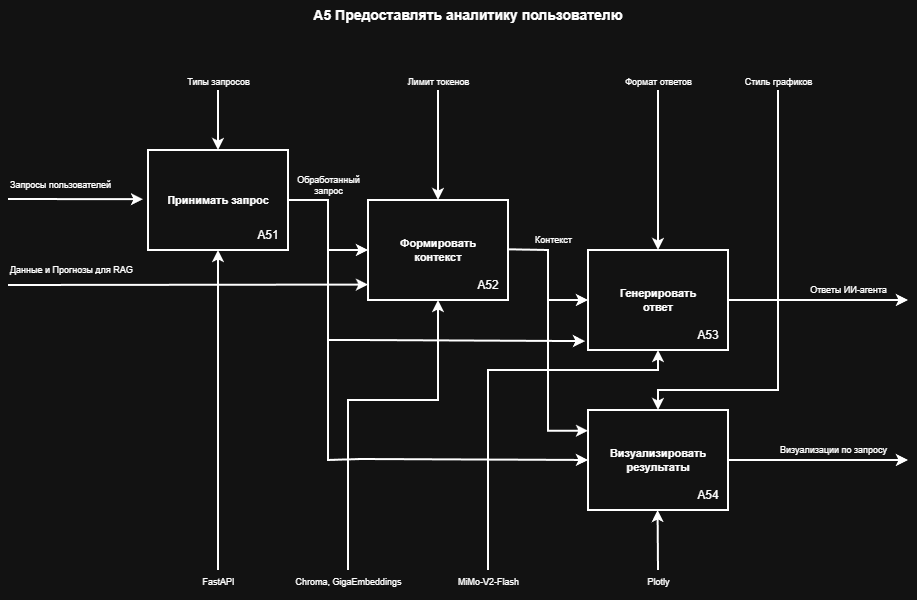

The diagram above was exported from draw.io. Its source (the exported page's mxGraphModel, read from the mxfile embedded in the PNG):
<mxGraphModel dx="1188" dy="657" grid="1" gridSize="10" guides="1" tooltips="1" connect="1" arrows="1" fold="1" page="1" pageScale="1" pageWidth="1200" pageHeight="800" math="0" shadow="0">
  <root>
    <mxCell id="x1wtzuO-pWv_1gii_yv0-0" />
    <mxCell id="x1wtzuO-pWv_1gii_yv0-1" parent="x1wtzuO-pWv_1gii_yv0-0" />
    <mxCell id="x1wtzuO-pWv_1gii_yv0-2" parent="x1wtzuO-pWv_1gii_yv0-1" style="text;html=1;strokeColor=none;fillColor=none;align=center;verticalAlign=middle;whiteSpace=wrap;rounded=0;fontStyle=1;fontSize=14;" value="A5 Предоставлять аналитику пользователю" vertex="1">
      <mxGeometry height="30" width="880" x="40" y="80" as="geometry" />
    </mxCell>
    <mxCell id="x1wtzuO-pWv_1gii_yv0-3" parent="x1wtzuO-pWv_1gii_yv0-1" style="rounded=0;whiteSpace=wrap;html=1;strokeWidth=2;fontStyle=1;fontSize=11;verticalAlign=middle;" value="Принимать запрос" vertex="1">
      <mxGeometry height="100" width="140" x="160" y="230" as="geometry" />
    </mxCell>
    <mxCell id="x1wtzuO-pWv_1gii_yv0-4" parent="x1wtzuO-pWv_1gii_yv0-1" style="rounded=0;whiteSpace=wrap;html=1;strokeWidth=2;fontStyle=1;fontSize=11;verticalAlign=middle;" value="Формировать&lt;div&gt;контекст&lt;/div&gt;" vertex="1">
      <mxGeometry height="100" width="140" x="380" y="280" as="geometry" />
    </mxCell>
    <mxCell id="x1wtzuO-pWv_1gii_yv0-5" parent="x1wtzuO-pWv_1gii_yv0-1" style="rounded=0;whiteSpace=wrap;html=1;strokeWidth=2;fontStyle=1;fontSize=11;verticalAlign=middle;" value="Генерировать&lt;div&gt;ответ&lt;/div&gt;" vertex="1">
      <mxGeometry height="100" width="140" x="600" y="330" as="geometry" />
    </mxCell>
    <mxCell id="x1wtzuO-pWv_1gii_yv0-7" edge="1" parent="x1wtzuO-pWv_1gii_yv0-1" style="endArrow=classic;html=1;strokeWidth=2;" value="">
      <mxGeometry relative="1" as="geometry">
        <mxPoint x="20" y="279" as="sourcePoint" />
        <mxPoint x="155" y="279.17" as="targetPoint" />
      </mxGeometry>
    </mxCell>
    <mxCell id="x1wtzuO-pWv_1gii_yv0-8" parent="x1wtzuO-pWv_1gii_yv0-1" style="text;html=1;align=left;verticalAlign=middle;fontSize=9;" value="Запросы пользователей" vertex="1">
      <mxGeometry height="20" width="110" x="20" y="255" as="geometry" />
    </mxCell>
    <mxCell id="x1wtzuO-pWv_1gii_yv0-9" edge="1" parent="x1wtzuO-pWv_1gii_yv0-1" style="endArrow=classic;html=1;strokeWidth=2;rounded=0;curved=0;" value="">
      <mxGeometry relative="1" as="geometry">
        <mxPoint x="20" y="365" as="sourcePoint" />
        <mxPoint x="380" y="364.58" as="targetPoint" />
      </mxGeometry>
    </mxCell>
    <mxCell id="x1wtzuO-pWv_1gii_yv0-10" parent="x1wtzuO-pWv_1gii_yv0-1" style="text;html=1;align=left;verticalAlign=middle;fontSize=9;" value="Данные и Прогнозы для RAG&amp;nbsp;" vertex="1">
      <mxGeometry height="20" width="100" x="20" y="340" as="geometry" />
    </mxCell>
    <mxCell id="x1wtzuO-pWv_1gii_yv0-11" edge="1" parent="x1wtzuO-pWv_1gii_yv0-1" source="x1wtzuO-pWv_1gii_yv0-12" style="endArrow=classic;html=1;strokeWidth=2;exitX=0.5;exitY=1;exitDx=0;exitDy=0;" value="">
      <mxGeometry relative="1" as="geometry">
        <mxPoint x="230" y="180" as="sourcePoint" />
        <mxPoint x="230" y="230" as="targetPoint" />
      </mxGeometry>
    </mxCell>
    <mxCell id="x1wtzuO-pWv_1gii_yv0-12" parent="x1wtzuO-pWv_1gii_yv0-1" style="text;html=1;align=center;verticalAlign=bottom;fontSize=9;" value="Типы запросов" vertex="1">
      <mxGeometry height="30" width="100" x="180" y="140" as="geometry" />
    </mxCell>
    <mxCell id="x1wtzuO-pWv_1gii_yv0-13" edge="1" parent="x1wtzuO-pWv_1gii_yv0-1" source="x1wtzuO-pWv_1gii_yv0-14" style="endArrow=classic;html=1;strokeWidth=2;exitX=0.5;exitY=1;exitDx=0;exitDy=0;" value="">
      <mxGeometry relative="1" as="geometry">
        <mxPoint x="450" y="180" as="sourcePoint" />
        <mxPoint x="450" y="280" as="targetPoint" />
      </mxGeometry>
    </mxCell>
    <mxCell id="x1wtzuO-pWv_1gii_yv0-14" parent="x1wtzuO-pWv_1gii_yv0-1" style="text;html=1;align=center;verticalAlign=bottom;fontSize=9;" value="Лимит токенов" vertex="1">
      <mxGeometry height="30" width="120" x="390" y="140" as="geometry" />
    </mxCell>
    <mxCell id="x1wtzuO-pWv_1gii_yv0-15" edge="1" parent="x1wtzuO-pWv_1gii_yv0-1" source="x1wtzuO-pWv_1gii_yv0-16" style="endArrow=classic;html=1;strokeWidth=2;entryX=0.5;entryY=0;entryDx=0;entryDy=0;exitX=0.5;exitY=1;exitDx=0;exitDy=0;" target="x1wtzuO-pWv_1gii_yv0-5" value="">
      <mxGeometry relative="1" as="geometry">
        <mxPoint x="670" y="200" as="sourcePoint" />
        <mxPoint x="670" y="280" as="targetPoint" />
      </mxGeometry>
    </mxCell>
    <mxCell id="x1wtzuO-pWv_1gii_yv0-16" parent="x1wtzuO-pWv_1gii_yv0-1" style="text;html=1;align=center;verticalAlign=bottom;fontSize=9;" value="Формат ответов" vertex="1">
      <mxGeometry height="30" width="100" x="620" y="140" as="geometry" />
    </mxCell>
    <mxCell id="x1wtzuO-pWv_1gii_yv0-17" edge="1" parent="x1wtzuO-pWv_1gii_yv0-1" source="x1wtzuO-pWv_1gii_yv0-3" style="endArrow=classic;html=1;strokeWidth=2;exitX=1;exitY=0.5;exitDx=0;exitDy=0;rounded=0;curved=0;" value="">
      <mxGeometry relative="1" as="geometry">
        <Array as="points">
          <mxPoint x="340" y="280" />
          <mxPoint x="340" y="330" />
        </Array>
        <mxPoint x="300" y="330" as="sourcePoint" />
        <mxPoint x="380" y="330" as="targetPoint" />
      </mxGeometry>
    </mxCell>
    <mxCell id="x1wtzuO-pWv_1gii_yv0-18" parent="x1wtzuO-pWv_1gii_yv0-1" style="text;html=1;align=center;verticalAlign=middle;fontSize=8;" value="&lt;font style=&quot;font-size: 9px;&quot;&gt;Обработанный&lt;/font&gt;&lt;div&gt;&lt;font style=&quot;font-size: 9px;&quot;&gt;запрос&lt;/font&gt;&lt;/div&gt;" vertex="1">
      <mxGeometry height="30" width="40" x="320" y="250" as="geometry" />
    </mxCell>
    <mxCell id="x1wtzuO-pWv_1gii_yv0-19" edge="1" parent="x1wtzuO-pWv_1gii_yv0-1" style="endArrow=classic;html=1;strokeWidth=2;entryX=0;entryY=0.5;entryDx=0;entryDy=0;rounded=0;curved=0;" target="x1wtzuO-pWv_1gii_yv0-5" value="">
      <mxGeometry relative="1" as="geometry">
        <Array as="points">
          <mxPoint x="560" y="330" />
          <mxPoint x="560" y="380" />
        </Array>
        <mxPoint x="520" y="329.31" as="sourcePoint" />
        <mxPoint x="600" y="329.31" as="targetPoint" />
      </mxGeometry>
    </mxCell>
    <mxCell id="x1wtzuO-pWv_1gii_yv0-20" parent="x1wtzuO-pWv_1gii_yv0-1" style="text;html=1;align=center;verticalAlign=middle;fontSize=8;" value="&lt;font style=&quot;font-size: 9px;&quot;&gt;Контекст&lt;/font&gt;" vertex="1">
      <mxGeometry height="20" width="50" x="540" y="310" as="geometry" />
    </mxCell>
    <mxCell id="x1wtzuO-pWv_1gii_yv0-22" parent="x1wtzuO-pWv_1gii_yv0-1" style="text;html=1;align=center;verticalAlign=middle;fontSize=8;" value="&lt;font style=&quot;font-size: 9px;&quot;&gt;Ответы&amp;nbsp;&lt;span style=&quot;background-color: transparent; color: light-dark(rgb(0, 0, 0), rgb(255, 255, 255));&quot;&gt;ИИ-агента&lt;/span&gt;&lt;/font&gt;" vertex="1">
      <mxGeometry height="20" width="60" x="830" y="360" as="geometry" />
    </mxCell>
    <mxCell id="x1wtzuO-pWv_1gii_yv0-23" edge="1" parent="x1wtzuO-pWv_1gii_yv0-1" source="x1wtzuO-pWv_1gii_yv0-5" style="endArrow=classic;html=1;strokeWidth=2;exitX=1;exitY=0.5;exitDx=0;exitDy=0;" value="">
      <mxGeometry relative="1" as="geometry">
        <mxPoint x="770" y="380" as="sourcePoint" />
        <mxPoint x="920" y="380" as="targetPoint" />
      </mxGeometry>
    </mxCell>
    <mxCell id="x1wtzuO-pWv_1gii_yv0-25" edge="1" parent="x1wtzuO-pWv_1gii_yv0-1" source="x1wtzuO-pWv_1gii_yv0-6" style="endArrow=classic;html=1;strokeWidth=2;exitX=1;exitY=0.5;exitDx=0;exitDy=0;" value="">
      <mxGeometry relative="1" as="geometry">
        <mxPoint x="740" y="539.58" as="sourcePoint" />
        <mxPoint x="920" y="540" as="targetPoint" />
      </mxGeometry>
    </mxCell>
    <mxCell id="x1wtzuO-pWv_1gii_yv0-26" parent="x1wtzuO-pWv_1gii_yv0-1" style="text;html=1;align=left;verticalAlign=middle;fontSize=9;" value="Визуализации по запросу" vertex="1">
      <mxGeometry height="20" width="120" x="790" y="520" as="geometry" />
    </mxCell>
    <mxCell id="x1wtzuO-pWv_1gii_yv0-27" edge="1" parent="x1wtzuO-pWv_1gii_yv0-1" source="x1wtzuO-pWv_1gii_yv0-28" style="endArrow=classic;html=1;strokeWidth=2;entryX=0.5;entryY=1;entryDx=0;entryDy=0;exitX=0.5;exitY=0;exitDx=0;exitDy=0;" target="x1wtzuO-pWv_1gii_yv0-3" value="">
      <mxGeometry relative="1" as="geometry">
        <mxPoint x="230" y="540" as="sourcePoint" />
        <mxPoint x="230" y="380" as="targetPoint" />
      </mxGeometry>
    </mxCell>
    <mxCell id="x1wtzuO-pWv_1gii_yv0-28" parent="x1wtzuO-pWv_1gii_yv0-1" style="text;html=1;align=center;verticalAlign=top;fontSize=9;" value="FastAPI" vertex="1">
      <mxGeometry height="30" width="100" x="180" y="650" as="geometry" />
    </mxCell>
    <mxCell id="x1wtzuO-pWv_1gii_yv0-29" edge="1" parent="x1wtzuO-pWv_1gii_yv0-1" source="x1wtzuO-pWv_1gii_yv0-30" style="endArrow=classic;html=1;strokeWidth=2;exitX=0.5;exitY=0;exitDx=0;exitDy=0;rounded=0;curved=0;" value="">
      <mxGeometry relative="1" as="geometry">
        <Array as="points">
          <mxPoint x="360" y="480" />
          <mxPoint x="450" y="480" />
        </Array>
        <mxPoint x="450" y="540" as="sourcePoint" />
        <mxPoint x="450" y="380" as="targetPoint" />
      </mxGeometry>
    </mxCell>
    <mxCell id="x1wtzuO-pWv_1gii_yv0-30" parent="x1wtzuO-pWv_1gii_yv0-1" style="text;html=1;align=center;verticalAlign=top;fontSize=9;" value="Chroma, GigaEmbeddings" vertex="1">
      <mxGeometry height="30" width="100" x="310" y="650" as="geometry" />
    </mxCell>
    <mxCell id="x1wtzuO-pWv_1gii_yv0-31" edge="1" parent="x1wtzuO-pWv_1gii_yv0-1" source="x1wtzuO-pWv_1gii_yv0-32" style="endArrow=classic;html=1;strokeWidth=2;exitX=0.5;exitY=0;exitDx=0;exitDy=0;" value="">
      <mxGeometry relative="1" as="geometry">
        <mxPoint x="669.58" y="640" as="sourcePoint" />
        <mxPoint x="669.58" y="590" as="targetPoint" />
      </mxGeometry>
    </mxCell>
    <mxCell id="x1wtzuO-pWv_1gii_yv0-32" parent="x1wtzuO-pWv_1gii_yv0-1" style="text;html=1;align=center;verticalAlign=top;fontSize=9;" value="Plotly" vertex="1">
      <mxGeometry height="30" width="100" x="620" y="650" as="geometry" />
    </mxCell>
    <mxCell id="x1wtzuO-pWv_1gii_yv0-34" parent="x1wtzuO-pWv_1gii_yv0-1" style="text;html=1;align=center;verticalAlign=top;fontSize=9;" value="MiMo-V2-Flash" vertex="1">
      <mxGeometry height="30" width="100" x="450" y="650" as="geometry" />
    </mxCell>
    <mxCell id="x1wtzuO-pWv_1gii_yv0-35" parent="x1wtzuO-pWv_1gii_yv0-1" style="text;html=1;whiteSpace=wrap;strokeColor=none;fillColor=none;align=center;verticalAlign=middle;rounded=0;" value="A51" vertex="1">
      <mxGeometry height="30" width="60" x="250" y="300" as="geometry" />
    </mxCell>
    <mxCell id="x1wtzuO-pWv_1gii_yv0-36" parent="x1wtzuO-pWv_1gii_yv0-1" style="text;html=1;whiteSpace=wrap;strokeColor=none;fillColor=none;align=center;verticalAlign=middle;rounded=0;" value="A52" vertex="1">
      <mxGeometry height="30" width="60" x="470" y="350" as="geometry" />
    </mxCell>
    <mxCell id="x1wtzuO-pWv_1gii_yv0-37" parent="x1wtzuO-pWv_1gii_yv0-1" style="text;html=1;whiteSpace=wrap;strokeColor=none;fillColor=none;align=center;verticalAlign=middle;rounded=0;fontStyle=0" value="A53" vertex="1">
      <mxGeometry height="30" width="60" x="690" y="400" as="geometry" />
    </mxCell>
    <mxCell id="yOGoPmRJi_MfkvdjRXee-4" edge="1" parent="x1wtzuO-pWv_1gii_yv0-1" style="endArrow=classic;html=1;strokeWidth=2;rounded=0;curved=0;entryX=-0.021;entryY=0.911;entryDx=0;entryDy=0;entryPerimeter=0;" target="x1wtzuO-pWv_1gii_yv0-5" value="">
      <mxGeometry relative="1" as="geometry">
        <Array as="points">
          <mxPoint x="340" y="330" />
          <mxPoint x="340" y="420" />
          <mxPoint x="370" y="420" />
        </Array>
        <mxPoint x="340" y="330" as="sourcePoint" />
        <mxPoint x="380" y="380" as="targetPoint" />
      </mxGeometry>
    </mxCell>
    <mxCell id="yOGoPmRJi_MfkvdjRXee-5" edge="1" parent="x1wtzuO-pWv_1gii_yv0-1" source="yOGoPmRJi_MfkvdjRXee-6" style="endArrow=classic;html=1;strokeWidth=2;exitX=0.5;exitY=1;exitDx=0;exitDy=0;entryX=0.5;entryY=0;entryDx=0;entryDy=0;rounded=0;curved=0;" target="x1wtzuO-pWv_1gii_yv0-6" value="">
      <mxGeometry relative="1" as="geometry">
        <Array as="points">
          <mxPoint x="790" y="470" />
          <mxPoint x="670" y="470" />
        </Array>
        <mxPoint x="890" y="200" as="sourcePoint" />
        <mxPoint x="890" y="400" as="targetPoint" />
      </mxGeometry>
    </mxCell>
    <mxCell id="yOGoPmRJi_MfkvdjRXee-6" parent="x1wtzuO-pWv_1gii_yv0-1" style="text;html=1;align=center;verticalAlign=bottom;fontSize=9;" value="Стиль графиков" vertex="1">
      <mxGeometry height="30" width="100" x="740" y="140" as="geometry" />
    </mxCell>
    <mxCell id="x1wtzuO-pWv_1gii_yv0-6" parent="x1wtzuO-pWv_1gii_yv0-1" style="rounded=0;whiteSpace=wrap;html=1;strokeWidth=2;fontStyle=1;fontSize=11;verticalAlign=middle;" value="Визуализировать результаты" vertex="1">
      <mxGeometry height="100" width="140" x="600" y="490" as="geometry" />
    </mxCell>
    <mxCell id="4RcQliQEGdgOCcdkETj5-2" edge="1" parent="x1wtzuO-pWv_1gii_yv0-1" style="endArrow=classic;html=1;strokeWidth=2;exitX=0.5;exitY=0;exitDx=0;exitDy=0;rounded=0;curved=0;entryX=0.5;entryY=1;entryDx=0;entryDy=0;" target="x1wtzuO-pWv_1gii_yv0-5" value="">
      <mxGeometry relative="1" as="geometry">
        <Array as="points">
          <mxPoint x="500" y="450" />
          <mxPoint x="580" y="450" />
          <mxPoint x="670" y="450" />
        </Array>
        <mxPoint x="500" y="650" as="sourcePoint" />
        <mxPoint x="650" y="370" as="targetPoint" />
      </mxGeometry>
    </mxCell>
    <mxCell id="x1wtzuO-pWv_1gii_yv0-38" parent="x1wtzuO-pWv_1gii_yv0-1" style="text;html=1;whiteSpace=wrap;strokeColor=none;fillColor=none;align=center;verticalAlign=middle;rounded=0;" value="A54" vertex="1">
      <mxGeometry height="30" width="60" x="690" y="560" as="geometry" />
    </mxCell>
    <mxCell id="4RcQliQEGdgOCcdkETj5-4" edge="1" parent="x1wtzuO-pWv_1gii_yv0-1" style="endArrow=classic;html=1;strokeWidth=2;rounded=0;curved=0;entryX=-0.021;entryY=0.911;entryDx=0;entryDy=0;entryPerimeter=0;" value="">
      <mxGeometry relative="1" as="geometry">
        <Array as="points">
          <mxPoint x="340" y="420" />
          <mxPoint x="340" y="490" />
          <mxPoint x="340" y="540" />
          <mxPoint x="373" y="539" />
        </Array>
        <mxPoint x="340" y="390" as="sourcePoint" />
        <mxPoint x="600" y="540" as="targetPoint" />
      </mxGeometry>
    </mxCell>
    <mxCell id="4RcQliQEGdgOCcdkETj5-5" edge="1" parent="x1wtzuO-pWv_1gii_yv0-1" style="endArrow=classic;html=1;strokeWidth=2;entryX=0;entryY=0.5;entryDx=0;entryDy=0;rounded=0;curved=0;" value="">
      <mxGeometry relative="1" as="geometry">
        <Array as="points">
          <mxPoint x="560" y="460.69" />
          <mxPoint x="560" y="510.69" />
        </Array>
        <mxPoint x="560" y="370" as="sourcePoint" />
        <mxPoint x="600" y="510.69" as="targetPoint" />
      </mxGeometry>
    </mxCell>
  </root>
</mxGraphModel>